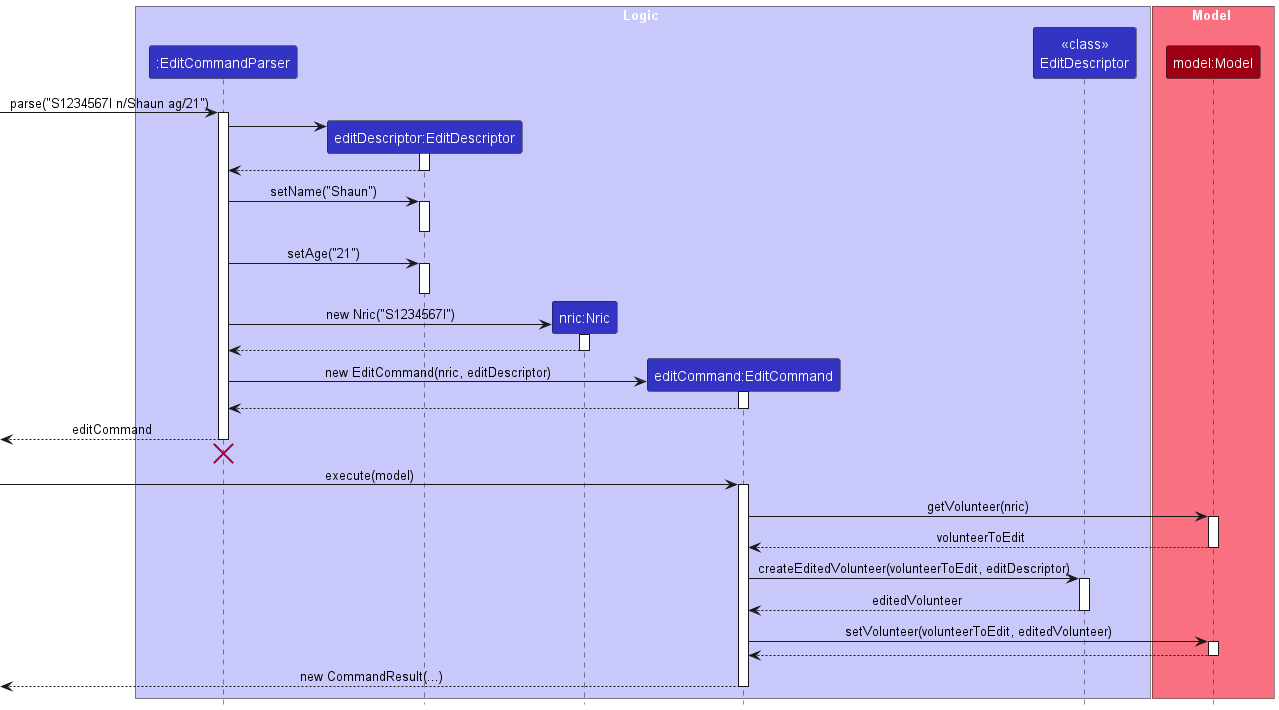

The diagram above was rendered by PlantUML. Its source (embedded in the PNG):
@startuml
!include ../style.puml

box Logic LOGIC_COLOR_T1
participant ":EditCommandParser" as EditCommandParser LOGIC_COLOR
participant "editDescriptor:EditDescriptor" as EditDescriptor LOGIC_COLOR
participant "nric:Nric" as Nric LOGIC_COLOR
participant "editCommand:EditCommand" as EditCommand LOGIC_COLOR
participant "<<class>>\nEditDescriptor" as EditDescriptorStatic LOGIC_COLOR
end box

box Model MODEL_COLOR_T1
participant "model:Model" as Model MODEL_COLOR
end box

[-> EditCommandParser : parse("S1234567I n/Shaun ag/21")
activate EditCommandParser

create EditDescriptor
EditCommandParser -> EditDescriptor
activate EditDescriptor
EditDescriptor --> EditCommandParser
deactivate EditDescriptor

EditCommandParser -> EditDescriptor : setName("Shaun")
activate EditDescriptor
deactivate EditDescriptor

EditCommandParser -> EditDescriptor : setAge("21")
activate EditDescriptor
deactivate EditDescriptor

create Nric
EditCommandParser -> Nric : new Nric("S1234567I")
activate Nric
Nric --> EditCommandParser
deactivate Nric

create EditCommand
EditCommandParser -> EditCommand : new EditCommand(nric, editDescriptor)
activate EditCommand
EditCommand --> EditCommandParser
deactivate EditCommand

EditCommandParser -->[ : editCommand
deactivate EditCommandParser
EditCommandParser -[hidden]-> EditCommand
destroy EditCommandParser

[-> EditCommand : execute(model)
activate EditCommand


EditCommand -> Model : getVolunteer(nric)
activate Model
Model --> EditCommand : volunteerToEdit
deactivate Model

EditCommand -> EditDescriptorStatic : createEditedVolunteer(volunteerToEdit, editDescriptor)
activate EditDescriptorStatic
EditDescriptorStatic --> EditCommand : editedVolunteer
deactivate EditDescriptorStatic

EditCommand -> Model : setVolunteer(volunteerToEdit, editedVolunteer)
activate Model
Model --> EditCommand
deactivate Model

EditCommand -->[ : new CommandResult(...)
deactivate EditCommand

@enduml